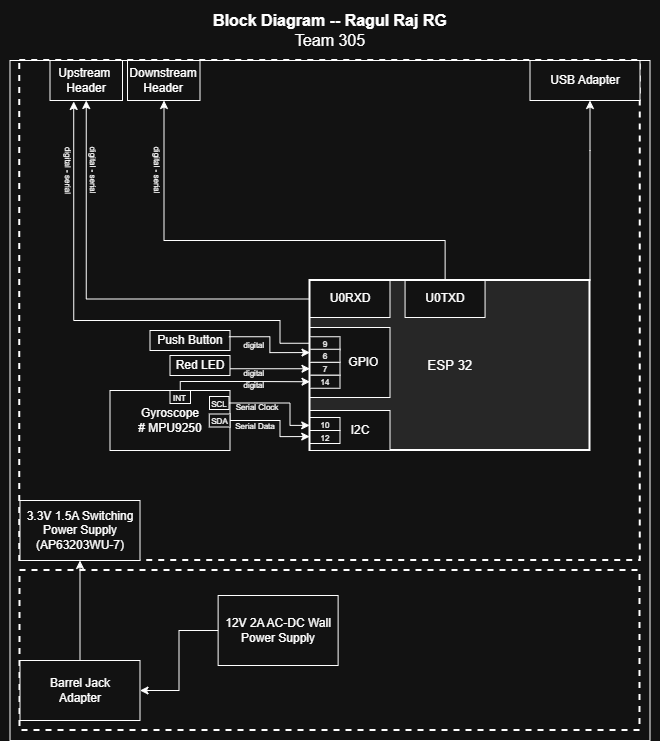

The diagram above was exported from draw.io. Its source (the exported page's mxGraphModel, read from the mxfile embedded in the PNG):
<mxGraphModel dx="3507.5" dy="1085" grid="1" gridSize="10" guides="1" tooltips="1" connect="1" arrows="1" fold="1" page="1" pageScale="1.5" pageWidth="1169" pageHeight="827" background="#ffffff" math="0" shadow="0">
  <root>
    <mxCell id="0" style=";html=1;" />
    <mxCell id="1" parent="0" style=";html=1;" />
    <mxCell id="aC57QmPyYTqG6Asludqg-9" parent="1" style="rounded=0;whiteSpace=wrap;html=1;fontSize=16;fillColor=none;" value="" vertex="1">
      <mxGeometry height="680" width="640" x="-20" y="350" as="geometry" />
    </mxCell>
    <mxCell id="zSoxXOAhGFOt2usmLHU0-1" parent="1" style="rounded=0;whiteSpace=wrap;html=1;fillColor=none;dashed=1;strokeWidth=2;" value="" vertex="1">
      <mxGeometry height="500" width="620.5" x="-10.25" y="350" as="geometry" />
    </mxCell>
    <mxCell id="zSoxXOAhGFOt2usmLHU0-2" parent="1" style="rounded=0;whiteSpace=wrap;html=1;fillColor=none;dashed=1;strokeWidth=2;" value="" vertex="1">
      <mxGeometry height="160" width="620" x="-10" y="860" as="geometry" />
    </mxCell>
    <mxCell id="JOMnKlJys3NHe0t_5HwK-2" parent="1" style="text;html=1;strokeColor=none;fillColor=none;align=center;verticalAlign=middle;whiteSpace=wrap;rounded=0;fontSize=8;rotation=0;" value="&lt;div style=&quot;font-size: 8px&quot;&gt;digital&amp;nbsp;&lt;/div&gt;" vertex="1">
      <mxGeometry height="20" width="29.5" x="210.25" y="665" as="geometry" />
    </mxCell>
    <mxCell id="J8ns3n-xOa6iXa_PQh_Z-11" parent="1" style="rounded=0;whiteSpace=wrap;html=1;" value="3.3V 1.5A Switching Power Supply&lt;br&gt;&lt;span style=&quot;background-color: light-dark(#ffffff, var(--ge-dark-color, #121212));&quot;&gt;&lt;span&gt;(&lt;/span&gt;&lt;span&gt;AP63203WU-7&lt;/span&gt;&lt;span style=&quot;color: light-dark(rgb(0, 0, 0), rgb(255, 255, 255));&quot;&gt;)&lt;/span&gt;&lt;/span&gt;&lt;span style=&quot;background-color: rgb(18, 18, 18);&quot;&gt;&lt;br&gt;&lt;/span&gt;" vertex="1">
      <mxGeometry height="60" width="120" x="-10" y="790" as="geometry" />
    </mxCell>
    <mxCell id="aC57QmPyYTqG6Asludqg-8" parent="1" style="text;html=1;strokeColor=none;fillColor=none;align=center;verticalAlign=middle;whiteSpace=wrap;rounded=0;fontSize=16;" value="&lt;div style=&quot;font-size: 16px&quot;&gt;&lt;b style=&quot;font-size: 16px&quot;&gt;Block Diagram -- Ragul Raj RG&lt;br&gt;&lt;/b&gt;&lt;/div&gt;&lt;div style=&quot;font-size: 16px&quot;&gt;Team 305&lt;br style=&quot;font-size: 16px&quot;&gt;&lt;/div&gt;" vertex="1">
      <mxGeometry height="60" width="660" x="-30" y="290" as="geometry" />
    </mxCell>
    <mxCell id="jOTFjLb7TVUUyEb0QlxJ-107" edge="1" parent="1" source="TSXNeV2rgrH-Q75M7TN9-2" style="edgeStyle=orthogonalEdgeStyle;rounded=0;orthogonalLoop=1;jettySize=auto;html=1;entryX=0;entryY=0.5;entryDx=0;entryDy=0;" target="jOTFjLb7TVUUyEb0QlxJ-76">
      <mxGeometry relative="1" as="geometry">
        <Array as="points">
          <mxPoint x="240" y="658" />
        </Array>
      </mxGeometry>
    </mxCell>
    <mxCell id="TSXNeV2rgrH-Q75M7TN9-2" parent="1" style="rounded=0;whiteSpace=wrap;html=1;" value="&lt;div&gt;Red LED&lt;/div&gt;" vertex="1">
      <mxGeometry height="20" width="60" x="140" y="645" as="geometry" />
    </mxCell>
    <mxCell id="TSXNeV2rgrH-Q75M7TN9-4" parent="1" style="rounded=0;whiteSpace=wrap;html=1;" value="&lt;div&gt;12V 2A AC-DC Wall Power Supply&lt;/div&gt;" vertex="1">
      <mxGeometry height="70" width="120" x="188.12" y="885" as="geometry" />
    </mxCell>
    <mxCell id="TSXNeV2rgrH-Q75M7TN9-7" edge="1" parent="1" source="TSXNeV2rgrH-Q75M7TN9-5" style="edgeStyle=orthogonalEdgeStyle;rounded=0;orthogonalLoop=1;jettySize=auto;html=1;entryX=0.5;entryY=1;entryDx=0;entryDy=0;exitX=0.5;exitY=0;exitDx=0;exitDy=0;" target="J8ns3n-xOa6iXa_PQh_Z-11">
      <mxGeometry relative="1" as="geometry">
        <mxPoint x="60" y="430" as="targetPoint" />
      </mxGeometry>
    </mxCell>
    <mxCell id="TSXNeV2rgrH-Q75M7TN9-5" parent="1" style="rounded=0;whiteSpace=wrap;html=1;" value="&lt;div&gt;Barrel Jack&lt;/div&gt;&lt;div&gt;Adapter&lt;br&gt;&lt;/div&gt;" vertex="1">
      <mxGeometry height="60" width="120" x="-10" y="950" as="geometry" />
    </mxCell>
    <mxCell id="TSXNeV2rgrH-Q75M7TN9-6" edge="1" parent="1" source="TSXNeV2rgrH-Q75M7TN9-4" style="edgeStyle=orthogonalEdgeStyle;rounded=0;orthogonalLoop=1;jettySize=auto;html=1;" target="TSXNeV2rgrH-Q75M7TN9-5">
      <mxGeometry relative="1" as="geometry" />
    </mxCell>
    <mxCell id="TSXNeV2rgrH-Q75M7TN9-11" parent="1" style="rounded=0;whiteSpace=wrap;html=1;" value="&lt;div&gt;Upstream&amp;nbsp;&lt;/div&gt;&lt;div&gt;Header&lt;/div&gt;" vertex="1">
      <mxGeometry height="40" width="72.5" x="20" y="350" as="geometry" />
    </mxCell>
    <mxCell id="TSXNeV2rgrH-Q75M7TN9-14" parent="1" style="rounded=0;whiteSpace=wrap;html=1;" value="Downstream &lt;br&gt;&lt;div&gt;Header&lt;/div&gt;" vertex="1">
      <mxGeometry height="40" width="72.5" x="97.5" y="350" as="geometry" />
    </mxCell>
    <mxCell id="TSXNeV2rgrH-Q75M7TN9-17" parent="1" style="text;html=1;strokeColor=none;fillColor=none;align=center;verticalAlign=middle;whiteSpace=wrap;rounded=0;fontSize=8;rotation=90;" value="&lt;div style=&quot;font-size: 8px&quot;&gt;digital - serial&lt;/div&gt;&lt;div style=&quot;font-size: 8px&quot;&gt;&lt;br&gt;&lt;/div&gt;" vertex="1">
      <mxGeometry height="20" width="60" x="28.5" y="450" as="geometry" />
    </mxCell>
    <mxCell id="TSXNeV2rgrH-Q75M7TN9-18" parent="1" style="text;html=1;strokeColor=none;fillColor=none;align=center;verticalAlign=middle;whiteSpace=wrap;rounded=0;fontSize=8;rotation=90;" value="&lt;div style=&quot;font-size: 8px&quot;&gt;digital - serial&lt;/div&gt;&lt;div style=&quot;font-size: 8px&quot;&gt;&lt;br&gt;&lt;/div&gt;" vertex="1">
      <mxGeometry height="20" width="60" x="92.5" y="450" as="geometry" />
    </mxCell>
    <mxCell id="TSXNeV2rgrH-Q75M7TN9-22" parent="1" style="text;html=1;strokeColor=none;fillColor=none;align=center;verticalAlign=middle;whiteSpace=wrap;rounded=0;fontSize=8;rotation=0;" value="&lt;div style=&quot;font-size: 8px&quot;&gt;&lt;span style=&quot;background-color: transparent; color: light-dark(rgb(0, 0, 0), rgb(255, 255, 255));&quot;&gt;Serial Data&lt;/span&gt;&lt;/div&gt;" vertex="1">
      <mxGeometry height="20" width="50" x="200" y="706" as="geometry" />
    </mxCell>
    <mxCell id="jOTFjLb7TVUUyEb0QlxJ-83" connectable="0" parent="1" style="group" value="" vertex="1">
      <mxGeometry height="170" width="280" x="280" y="570" as="geometry" />
    </mxCell>
    <mxCell id="9j5Bc3N9rgv02oG_bQQu-6" parent="jOTFjLb7TVUUyEb0QlxJ-83" style="rounded=0;whiteSpace=wrap;html=1;strokeWidth=2;fillColor=#E6E6E6;" value="&lt;div&gt;&lt;span style=&quot;font-family: arial; font-size: 10pt; background-color: transparent; color: light-dark(rgb(0, 0, 0), rgb(255, 255, 255));&quot;&gt;ESP 32&lt;/span&gt;&lt;/div&gt;" vertex="1">
      <mxGeometry height="170" width="280" as="geometry" />
    </mxCell>
    <mxCell id="9j5Bc3N9rgv02oG_bQQu-29" parent="jOTFjLb7TVUUyEb0QlxJ-83" style="rounded=0;whiteSpace=wrap;html=1;" value="&amp;nbsp; &amp;nbsp; &amp;nbsp; &amp;nbsp; GPIO" vertex="1">
      <mxGeometry height="70" width="80" y="47" as="geometry" />
    </mxCell>
    <mxCell id="9j5Bc3N9rgv02oG_bQQu-30" parent="jOTFjLb7TVUUyEb0QlxJ-83" style="rounded=0;whiteSpace=wrap;html=1;" value="&amp;nbsp; &amp;nbsp; &amp;nbsp; I2C" vertex="1">
      <mxGeometry height="40" width="80" y="130" as="geometry" />
    </mxCell>
    <mxCell id="9j5Bc3N9rgv02oG_bQQu-40" parent="jOTFjLb7TVUUyEb0QlxJ-83" style="rounded=0;whiteSpace=wrap;html=1;" value="&lt;div&gt;U0TXD&lt;/div&gt;" vertex="1">
      <mxGeometry height="37" width="80" x="95.06" as="geometry" />
    </mxCell>
    <mxCell id="TSXNeV2rgrH-Q75M7TN9-10" parent="jOTFjLb7TVUUyEb0QlxJ-83" style="rounded=0;whiteSpace=wrap;html=1;" value="&lt;div&gt;U0RXD&lt;/div&gt;" vertex="1">
      <mxGeometry height="37" width="80" as="geometry" />
    </mxCell>
    <mxCell id="jOTFjLb7TVUUyEb0QlxJ-73" parent="jOTFjLb7TVUUyEb0QlxJ-83" style="rounded=0;whiteSpace=wrap;html=1;" value="&lt;div&gt;&lt;font style=&quot;font-size: 8px; line-height: 100%;&quot;&gt;10&lt;/font&gt;&lt;/div&gt;" vertex="1">
      <mxGeometry height="13" width="30" y="137" as="geometry" />
    </mxCell>
    <mxCell id="jOTFjLb7TVUUyEb0QlxJ-74" parent="jOTFjLb7TVUUyEb0QlxJ-83" style="rounded=0;whiteSpace=wrap;html=1;" value="&lt;div&gt;&lt;font style=&quot;font-size: 8px; line-height: 100%;&quot;&gt;12&lt;/font&gt;&lt;/div&gt;" vertex="1">
      <mxGeometry height="13" width="30" y="150" as="geometry" />
    </mxCell>
    <mxCell id="jOTFjLb7TVUUyEb0QlxJ-76" parent="jOTFjLb7TVUUyEb0QlxJ-83" style="rounded=0;whiteSpace=wrap;html=1;" value="&lt;span style=&quot;font-size: 8px;&quot;&gt;7&lt;/span&gt;" vertex="1">
      <mxGeometry height="13" width="30" y="81.75" as="geometry" />
    </mxCell>
    <mxCell id="jOTFjLb7TVUUyEb0QlxJ-77" parent="jOTFjLb7TVUUyEb0QlxJ-83" style="rounded=0;whiteSpace=wrap;html=1;" value="&lt;div&gt;&lt;font style=&quot;font-size: 8px; line-height: 100%;&quot;&gt;9&lt;/font&gt;&lt;/div&gt;" vertex="1">
      <mxGeometry height="13" width="30" y="56.25" as="geometry" />
    </mxCell>
    <mxCell id="jOTFjLb7TVUUyEb0QlxJ-78" parent="jOTFjLb7TVUUyEb0QlxJ-83" style="rounded=0;whiteSpace=wrap;html=1;" value="&lt;div&gt;&lt;font style=&quot;font-size: 8px; line-height: 100%;&quot;&gt;6&lt;/font&gt;&lt;/div&gt;" vertex="1">
      <mxGeometry height="13" width="30" y="68.75" as="geometry" />
    </mxCell>
    <mxCell id="jOTFjLb7TVUUyEb0QlxJ-97" parent="jOTFjLb7TVUUyEb0QlxJ-83" style="rounded=0;whiteSpace=wrap;html=1;" value="&lt;span style=&quot;font-size: 8px;&quot;&gt;14&lt;/span&gt;" vertex="1">
      <mxGeometry height="13" width="30" y="94.75" as="geometry" />
    </mxCell>
    <mxCell id="jOTFjLb7TVUUyEb0QlxJ-84" connectable="0" parent="1" style="group" value="" vertex="1">
      <mxGeometry height="60" width="120" x="80" y="680" as="geometry" />
    </mxCell>
    <mxCell id="9j5Bc3N9rgv02oG_bQQu-11" parent="jOTFjLb7TVUUyEb0QlxJ-84" style="rounded=0;whiteSpace=wrap;html=1;labelBackgroundColor=default;" value="&lt;br&gt;&lt;div style=&quot;forced-color-adjust: none; font-family: Helvetica; font-size: 12px; font-style: normal; font-variant-ligatures: normal; font-variant-caps: normal; font-weight: 400; letter-spacing: normal; orphans: 2; text-align: center; text-indent: 0px; text-transform: none; widows: 2; word-spacing: 0px; -webkit-text-stroke-width: 0px; white-space: normal; text-decoration-thickness: initial; text-decoration-style: initial; text-decoration-color: initial; box-shadow: none !important;&quot;&gt;&lt;span style=&quot;forced-color-adjust: none; box-shadow: none !important;&quot;&gt;&lt;font style=&quot;color: light-dark(rgb(0, 0, 0), rgb(255, 255, 255));&quot;&gt;Gyroscope&lt;/font&gt;&lt;/span&gt;&lt;/div&gt;&lt;div style=&quot;forced-color-adjust: none; font-family: Helvetica; font-size: 12px; font-style: normal; font-variant-ligatures: normal; font-variant-caps: normal; font-weight: 400; letter-spacing: normal; orphans: 2; text-align: center; text-indent: 0px; text-transform: none; widows: 2; word-spacing: 0px; -webkit-text-stroke-width: 0px; white-space: normal; text-decoration-thickness: initial; text-decoration-style: initial; text-decoration-color: initial; box-shadow: none !important; color: rgb(255, 255, 255);&quot;&gt;&lt;font style=&quot;color: light-dark(rgb(0, 0, 0), rgb(255, 255, 255));&quot;&gt;# MPU9250&lt;/font&gt;&lt;/div&gt;&lt;div style=&quot;forced-color-adjust: none; color: rgb(255, 255, 255); font-family: Helvetica; font-size: 12px; font-style: normal; font-variant-ligatures: normal; font-variant-caps: normal; font-weight: 400; letter-spacing: normal; orphans: 2; text-align: center; text-indent: 0px; text-transform: none; widows: 2; word-spacing: 0px; -webkit-text-stroke-width: 0px; white-space: normal; text-decoration-thickness: initial; text-decoration-style: initial; text-decoration-color: initial; box-shadow: none !important;&quot;&gt;&lt;br&gt;&lt;/div&gt;" vertex="1">
      <mxGeometry height="60" width="120" as="geometry" />
    </mxCell>
    <mxCell id="jOTFjLb7TVUUyEb0QlxJ-65" parent="jOTFjLb7TVUUyEb0QlxJ-84" style="rounded=0;whiteSpace=wrap;html=1;" value="&lt;font style=&quot;font-size: 8px;&quot;&gt;SCL&lt;/font&gt;" vertex="1">
      <mxGeometry height="13" width="19.5" x="99.5" y="6" as="geometry" />
    </mxCell>
    <mxCell id="jOTFjLb7TVUUyEb0QlxJ-66" parent="jOTFjLb7TVUUyEb0QlxJ-84" style="rounded=0;whiteSpace=wrap;html=1;" value="&lt;div&gt;&lt;font style=&quot;font-size: 8px; line-height: 100%;&quot;&gt;SDA&lt;/font&gt;&lt;/div&gt;" vertex="1">
      <mxGeometry height="13" width="20.75" x="99.25" y="23.5" as="geometry" />
    </mxCell>
    <mxCell id="jOTFjLb7TVUUyEb0QlxJ-69" parent="jOTFjLb7TVUUyEb0QlxJ-84" style="rounded=0;whiteSpace=wrap;html=1;" value="&lt;div&gt;&lt;font style=&quot;font-size: 8px; line-height: 100%;&quot;&gt;INT&lt;/font&gt;&lt;/div&gt;" vertex="1">
      <mxGeometry height="13" width="20.5" x="60" as="geometry" />
    </mxCell>
    <mxCell id="jOTFjLb7TVUUyEb0QlxJ-98" parent="1" style="rounded=0;whiteSpace=wrap;html=1;" value="USB Adapter" vertex="1">
      <mxGeometry height="40" width="110" x="500" y="350" as="geometry" />
    </mxCell>
    <mxCell id="jOTFjLb7TVUUyEb0QlxJ-99" edge="1" parent="1" source="9j5Bc3N9rgv02oG_bQQu-6" style="edgeStyle=orthogonalEdgeStyle;rounded=0;orthogonalLoop=1;jettySize=auto;html=1;exitX=1;exitY=0;exitDx=0;exitDy=0;" target="jOTFjLb7TVUUyEb0QlxJ-98">
      <mxGeometry relative="1" as="geometry">
        <Array as="points">
          <mxPoint x="560" y="440" />
          <mxPoint x="560" y="440" />
        </Array>
      </mxGeometry>
    </mxCell>
    <mxCell id="jOTFjLb7TVUUyEb0QlxJ-102" parent="1" style="text;html=1;strokeColor=none;fillColor=none;align=center;verticalAlign=middle;whiteSpace=wrap;rounded=0;fontSize=8;rotation=0;" value="&lt;div style=&quot;font-size: 8px&quot;&gt;&lt;span style=&quot;background-color: transparent; color: light-dark(rgb(0, 0, 0), rgb(255, 255, 255));&quot;&gt;Serial Clock&lt;/span&gt;&lt;/div&gt;" vertex="1">
      <mxGeometry height="20" width="60" x="197" y="687" as="geometry" />
    </mxCell>
    <mxCell id="jOTFjLb7TVUUyEb0QlxJ-103" edge="1" parent="1" source="jOTFjLb7TVUUyEb0QlxJ-65" style="edgeStyle=orthogonalEdgeStyle;rounded=0;orthogonalLoop=1;jettySize=auto;html=1;entryX=-0.01;entryY=0.608;entryDx=0;entryDy=0;entryPerimeter=0;" target="jOTFjLb7TVUUyEb0QlxJ-73">
      <mxGeometry relative="1" as="geometry">
        <Array as="points">
          <mxPoint x="260" y="693" />
          <mxPoint x="260" y="715" />
        </Array>
      </mxGeometry>
    </mxCell>
    <mxCell id="jOTFjLb7TVUUyEb0QlxJ-104" edge="1" parent="1" source="jOTFjLb7TVUUyEb0QlxJ-66" style="edgeStyle=orthogonalEdgeStyle;rounded=0;orthogonalLoop=1;jettySize=auto;html=1;entryX=-0.001;entryY=0.918;entryDx=0;entryDy=0;entryPerimeter=0;" target="9j5Bc3N9rgv02oG_bQQu-6">
      <mxGeometry relative="1" as="geometry">
        <Array as="points">
          <mxPoint x="250" y="710" />
          <mxPoint x="250" y="726" />
        </Array>
      </mxGeometry>
    </mxCell>
    <mxCell id="jOTFjLb7TVUUyEb0QlxJ-106" edge="1" parent="1" source="jOTFjLb7TVUUyEb0QlxJ-69" style="edgeStyle=orthogonalEdgeStyle;rounded=0;orthogonalLoop=1;jettySize=auto;html=1;entryX=0;entryY=0.5;entryDx=0;entryDy=0;" target="jOTFjLb7TVUUyEb0QlxJ-97">
      <mxGeometry relative="1" as="geometry">
        <Array as="points">
          <mxPoint x="150" y="671" />
          <mxPoint x="220" y="671" />
        </Array>
      </mxGeometry>
    </mxCell>
    <mxCell id="jOTFjLb7TVUUyEb0QlxJ-108" parent="1" style="text;html=1;strokeColor=none;fillColor=none;align=center;verticalAlign=middle;whiteSpace=wrap;rounded=0;fontSize=8;rotation=0;" value="&lt;div style=&quot;font-size: 8px&quot;&gt;digital&amp;nbsp;&lt;/div&gt;" vertex="1">
      <mxGeometry height="20" width="29.5" x="210.25" y="653" as="geometry" />
    </mxCell>
    <mxCell id="jOTFjLb7TVUUyEb0QlxJ-109" parent="1" style="rounded=0;whiteSpace=wrap;html=1;" value="Push Button" vertex="1">
      <mxGeometry height="20" width="80" x="120" y="620" as="geometry" />
    </mxCell>
    <mxCell id="jOTFjLb7TVUUyEb0QlxJ-112" parent="1" style="text;html=1;strokeColor=none;fillColor=none;align=center;verticalAlign=middle;whiteSpace=wrap;rounded=0;fontSize=8;rotation=0;" value="&lt;div style=&quot;font-size: 8px&quot;&gt;digital&amp;nbsp;&lt;/div&gt;" vertex="1">
      <mxGeometry height="20" width="29.5" x="210" y="625" as="geometry" />
    </mxCell>
    <mxCell id="jOTFjLb7TVUUyEb0QlxJ-111" edge="1" parent="1" style="edgeStyle=orthogonalEdgeStyle;rounded=0;orthogonalLoop=1;jettySize=auto;html=1;entryX=0.004;entryY=0.446;entryDx=0;entryDy=0;entryPerimeter=0;">
      <mxGeometry relative="1" as="geometry">
        <Array as="points">
          <mxPoint x="239.88" y="626" />
          <mxPoint x="239.88" y="642" />
        </Array>
        <mxPoint x="198.88" y="626.25" as="sourcePoint" />
        <mxPoint x="279.9999999999999" y="642.0699999999999" as="targetPoint" />
      </mxGeometry>
    </mxCell>
    <mxCell id="jOTFjLb7TVUUyEb0QlxJ-113" edge="1" parent="1" source="TSXNeV2rgrH-Q75M7TN9-10" style="edgeStyle=orthogonalEdgeStyle;rounded=0;orthogonalLoop=1;jettySize=auto;html=1;entryX=0.5;entryY=1;entryDx=0;entryDy=0;" target="TSXNeV2rgrH-Q75M7TN9-11">
      <mxGeometry relative="1" as="geometry" />
    </mxCell>
    <mxCell id="jOTFjLb7TVUUyEb0QlxJ-114" edge="1" parent="1" source="9j5Bc3N9rgv02oG_bQQu-40" style="edgeStyle=orthogonalEdgeStyle;rounded=0;orthogonalLoop=1;jettySize=auto;html=1;" target="TSXNeV2rgrH-Q75M7TN9-14">
      <mxGeometry relative="1" as="geometry">
        <Array as="points">
          <mxPoint x="415" y="530" />
          <mxPoint x="134" y="530" />
        </Array>
      </mxGeometry>
    </mxCell>
    <mxCell id="jOTFjLb7TVUUyEb0QlxJ-115" edge="1" parent="1" source="jOTFjLb7TVUUyEb0QlxJ-77" style="edgeStyle=orthogonalEdgeStyle;rounded=0;orthogonalLoop=1;jettySize=auto;html=1;entryX=0.327;entryY=1.024;entryDx=0;entryDy=0;entryPerimeter=0;" target="TSXNeV2rgrH-Q75M7TN9-11">
      <mxGeometry relative="1" as="geometry">
        <Array as="points">
          <mxPoint x="250" y="633" />
          <mxPoint x="250" y="610" />
          <mxPoint x="44" y="610" />
        </Array>
      </mxGeometry>
    </mxCell>
    <mxCell id="jOTFjLb7TVUUyEb0QlxJ-116" parent="1" style="text;html=1;strokeColor=none;fillColor=none;align=center;verticalAlign=middle;whiteSpace=wrap;rounded=0;fontSize=8;rotation=90;" value="&lt;div style=&quot;font-size: 8px&quot;&gt;digital - serial&lt;/div&gt;&lt;div style=&quot;font-size: 8px&quot;&gt;&lt;br&gt;&lt;/div&gt;" vertex="1">
      <mxGeometry height="20" width="60" x="3" y="450" as="geometry" />
    </mxCell>
  </root>
</mxGraphModel>